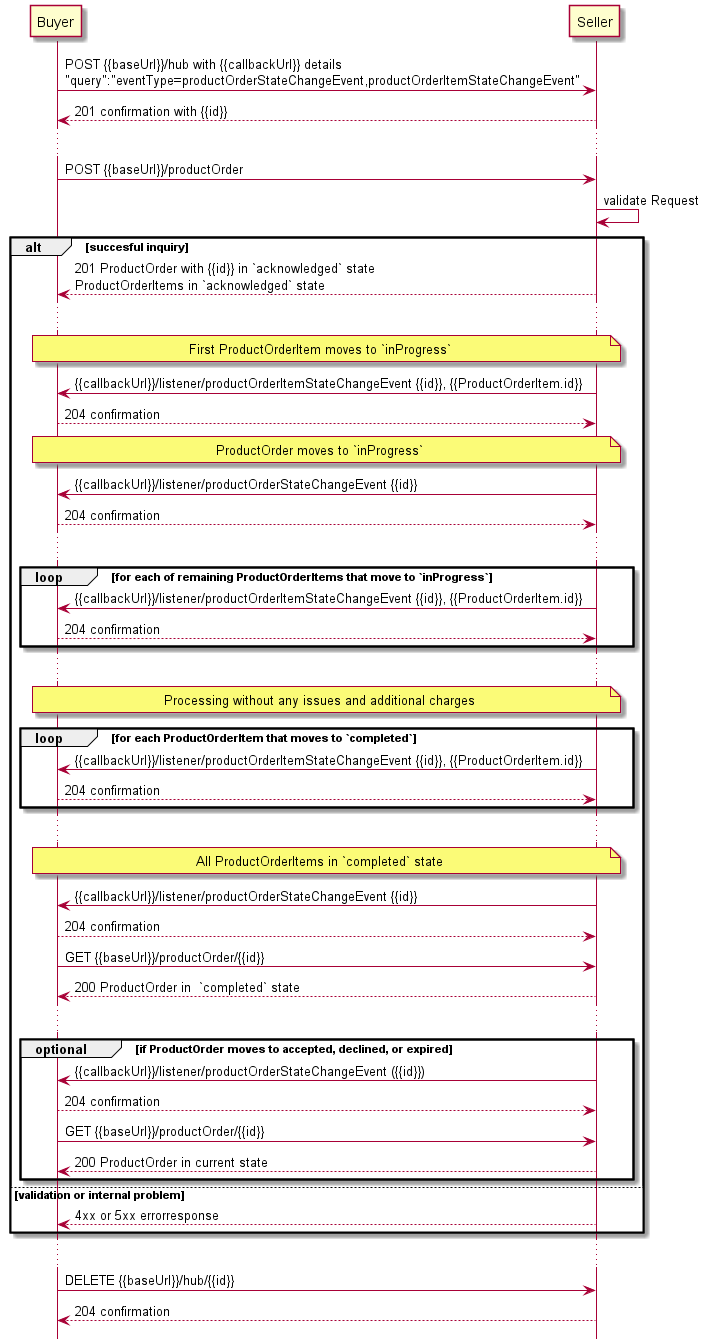

The diagram above was rendered by PlantUML. Its source (embedded in the PNG):
@startuml

hide footbox

participant Buyer
participant Seller

Buyer -> Seller : POST {{baseUrl}}/hub with {{callbackUrl}} details\n"query":"eventType=productOrderStateChangeEvent,productOrderItemStateChangeEvent"
Seller --> Buyer: 201 confirmation with {{id}}
...
Buyer -> Seller : POST {{baseUrl}}/productOrder
Seller -> Seller : validate Request

alt succesful inquiry
  Seller --> Buyer : 201 ProductOrder with {{id}} in `acknowledged` state \nProductOrderItems in `acknowledged` state
  
  ...

  note over Buyer, Seller : First ProductOrderItem moves to `inProgress`
  Seller -> Buyer:  {{callbackUrl}}/listener/productOrderItemStateChangeEvent {{id}}, {{ProductOrderItem.id}}
  Buyer --> Seller : 204 confirmation
  
  note over Buyer, Seller : ProductOrder moves to `inProgress`
  Seller -> Buyer: {{callbackUrl}}/listener/productOrderStateChangeEvent {{id}}
      Buyer --> Seller : 204 confirmation

  ...

  group loop [for each of remaining ProductOrderItems that move to `inProgress`]
      Seller -> Buyer:  {{callbackUrl}}/listener/productOrderItemStateChangeEvent {{id}}, {{ProductOrderItem.id}}
      Buyer --> Seller : 204 confirmation
  end

  ...
  note over Buyer, Seller : Processing without any issues and additional charges
  group loop [for each ProductOrderItem that moves to `completed`]
      Seller -> Buyer:  {{callbackUrl}}/listener/productOrderItemStateChangeEvent {{id}}, {{ProductOrderItem.id}}
      Buyer --> Seller : 204 confirmation
  end

  ...

  note over Buyer, Seller : All ProductOrderItems in `completed` state
  Seller -> Buyer: {{callbackUrl}}/listener/productOrderStateChangeEvent {{id}}
  Buyer --> Seller : 204 confirmation
  Buyer -> Seller : GET {{baseUrl}}/productOrder/{{id}}
  return 200 ProductOrder in  `completed` state

  ...

  group optional [if ProductOrder moves to accepted, declined, or expired]
    Seller -> Buyer: {{callbackUrl}}/listener/productOrderStateChangeEvent ({{id}})
    Buyer --> Seller : 204 confirmation
    Buyer -> Seller : GET {{baseUrl}}/productOrder/{{id}}
    return 200 ProductOrder in current state
  end


else validation or internal problem
  Seller --> Buyer : 4xx or 5xx errorresponse
end 


...

Buyer -> Seller : DELETE {{baseUrl}}/hub/{{id}} 
Seller -->  Buyer : 204 confirmation

@enduml